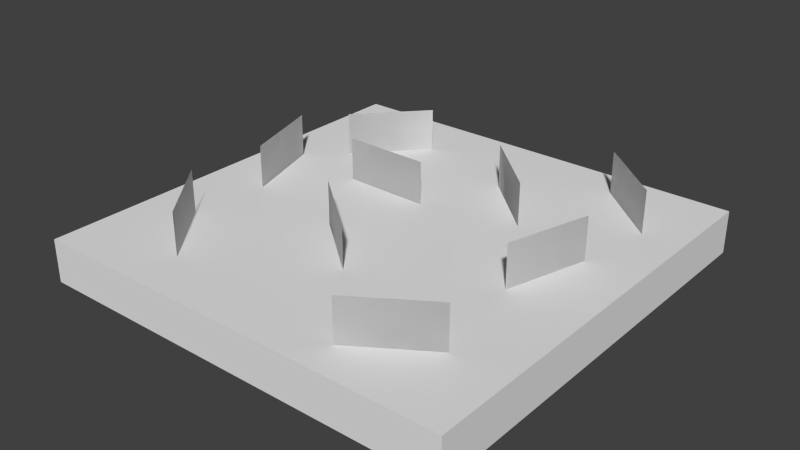 # Source: GrassModel.blend  (saved by Blender 2.76.0; exported with 4.5.12 LTS)
import bpy
from mathutils import Matrix  # noqa: F401  (used for matrix-valued properties, if any)

bpy.ops.wm.read_factory_settings(use_empty=True)
scene = bpy.context.scene
scene.name = 'Scene'

# ---- collections
col_collection_1 = bpy.data.collections.new('Collection 1'); scene.collection.children.link(col_collection_1)

# ---- world
world_world = bpy.data.worlds.new('World'); scene.world = world_world
world_world.color = (0.05088, 0.05088, 0.05088)
world_world.use_sun_shadow = False
world_world.sun_shadow_jitter_overblur = 0.0
world_world.cycles.sampling_method = 'MANUAL'
world_world.cycles.sample_map_resolution = 256

# ---- meshes
me_cube_003 = bpy.data.meshes.new('Cube.003')
me_cube_003.from_pydata([(-0.5, -0.5, 0.0), (-0.5, -0.5, 0.1), (-0.5, 0.5, 0.0), (-0.5, 0.5, 0.1), (0.5, -0.5, 0.0), (0.5, -0.5, 0.1), (0.5, 0.5, 0.0), (0.5, 0.5, 0.1)], [], [(1, 3, 2, 0), (3, 7, 6, 2), (7, 5, 4, 6), (5, 1, 0, 4), (0, 2, 6, 4), (5, 7, 3, 1)])
_uv = me_cube_003.uv_layers.new(name='UVMap')
_uv.uv.foreach_set('vector', [0.0, 0.0, 0.9092, 0.0, 0.9092, 0.09082, 0.0, 0.09082, 0.0, 0.0, 0.9092, 0.0, 0.9092, 0.09082, 0.0, 0.09082, 0.0, 0.0, 0.9092, 0.0, 0.9092, 0.09082, 0.0, 0.09082, 0.0, 0.0, 0.9092, 0.0, 0.9092, 0.09082, 0.0, 0.09082, 0.0, 0.09082, 0.9092, 0.09082, 0.9092, 1.0, 0.0, 1.0, 0.0, 0.09082, 0.9092, 0.09082, 0.9092, 1.0, 0.0, 1.0])
me_cube_003.use_remesh_preserve_volume = False
me_cube_003.use_remesh_preserve_attributes = False
me_cube_003.use_mirror_vertex_groups = False
me_cube_003.update()
me_plane = bpy.data.meshes.new('Plane')
me_plane.from_pydata([(-0.02888, 0.1037, 0.1), (-0.2288, 0.1074, 0.1), (-0.02888, 0.1037, 0.2), (-0.2288, 0.1074, 0.2), (0.1932, 0.1513, 0.1), (0.0471, 0.2879, 0.1), (0.1932, 0.1513, 0.2), (0.0471, 0.2879, 0.2), (-0.3543, -0.05455, 0.1), (-0.413, 0.1366, 0.1), (-0.3543, -0.05455, 0.2), (-0.413, 0.1366, 0.2), (0.4084, 0.2859, 0.1), (0.2573, 0.4168, 0.1), (0.4084, 0.2859, 0.2), (0.2573, 0.4168, 0.2), (0.3223, -0.07858, 0.1), (0.3777, 0.1136, 0.1), (0.3223, -0.07858, 0.2), (0.3777, 0.1136, 0.2), (-0.2491, -0.3889, 0.2), (-0.2491, -0.3889, 0.1), (-0.3741, -0.2328, 0.2), (-0.3741, -0.2328, 0.1), (0.2021, -0.4223, 0.2), (0.2021, -0.4223, 0.1), (0.3697, -0.3131, 0.2), (0.3697, -0.3131, 0.1), (-0.3326, 0.211, 0.2), (-0.3326, 0.211, 0.1), (-0.1975, 0.3585, 0.2), (-0.1975, 0.3585, 0.1), (-0.1156, -0.0914, 0.1), (0.0389, -0.2184, 0.1), (-0.1156, -0.0914, 0.2), (0.0389, -0.2184, 0.2), (-0.2491, -0.3889, 0.1), (-0.2491, -0.3889, 0.2), (-0.3741, -0.2328, 0.1), (-0.3741, -0.2328, 0.2), (-0.413, 0.1366, 0.1), (-0.3543, -0.05455, 0.1), (-0.413, 0.1366, 0.2), (-0.3543, -0.05455, 0.2), (-0.2288, 0.1074, 0.1), (-0.02888, 0.1037, 0.1), (-0.2288, 0.1074, 0.2), (-0.02888, 0.1037, 0.2), (-0.1975, 0.3585, 0.2), (-0.1975, 0.3585, 0.1), (-0.3326, 0.211, 0.2), (-0.3326, 0.211, 0.1), (0.0471, 0.2879, 0.1), (0.1932, 0.1513, 0.1), (0.0471, 0.2879, 0.2), (0.1932, 0.1513, 0.2), (0.0389, -0.2184, 0.1), (-0.1156, -0.0914, 0.1), (0.0389, -0.2184, 0.2), (-0.1156, -0.0914, 0.2), (0.3697, -0.3131, 0.2), (0.3697, -0.3131, 0.1), (0.2021, -0.4223, 0.2), (0.2021, -0.4223, 0.1), (0.3777, 0.1136, 0.1), (0.3223, -0.07858, 0.1), (0.3777, 0.1136, 0.2), (0.3223, -0.07858, 0.2), (0.2573, 0.4168, 0.1), (0.4084, 0.2859, 0.1), (0.2573, 0.4168, 0.2), (0.4084, 0.2859, 0.2)], [], [(2, 0, 1, 3), (6, 4, 5, 7), (10, 8, 9, 11), (14, 12, 13, 15), (18, 16, 17, 19), (20, 21, 23, 22), (24, 25, 27, 26), (28, 29, 31, 30), (34, 32, 33, 35), (39, 38, 36, 37), (42, 40, 41, 43), (46, 44, 45, 47), (48, 49, 51, 50), (54, 52, 53, 55), (58, 56, 57, 59), (60, 61, 63, 62), (66, 64, 65, 67), (70, 68, 69, 71)])
_uv = me_plane.uv_layers.new(name='UVMap')
_uv.uv.foreach_set('vector', [9.996e-05, 0.9999, 0.0001, 9.993e-05, 0.9999, 9.996e-05, 0.9999, 0.9999, 9.996e-05, 0.9999, 0.0001, 9.993e-05, 0.9999, 9.996e-05, 0.9999, 0.9999, 9.996e-05, 0.9999, 0.0001, 9.993e-05, 0.9999, 9.996e-05, 0.9999, 0.9999, 9.996e-05, 0.9999, 0.0001, 9.993e-05, 0.9999, 9.996e-05, 0.9999, 0.9999, 9.996e-05, 0.9999, 0.0001, 9.993e-05, 0.9999, 9.996e-05, 0.9999, 0.9999, 9.996e-05, 0.9999, 0.0001, 9.993e-05, 0.9999, 9.996e-05, 0.9999, 0.9999, 9.996e-05, 0.9999, 0.0001, 9.993e-05, 0.9999, 9.996e-05, 0.9999, 0.9999, 9.996e-05, 0.9999, 0.0001, 9.993e-05, 0.9999, 9.996e-05, 0.9999, 0.9999, 9.996e-05, 0.9999, 0.0001, 9.993e-05, 0.9999, 9.996e-05, 0.9999, 0.9999, 0.9999, 0.9999, 0.9999, 9.993e-05, 9.99e-05, 9.996e-05, 0.0001, 0.9999, 0.9999, 0.9999, 0.9999, 9.99e-05, 9.99e-05, 9.996e-05, 0.0001, 0.9999, 0.9999, 0.9999, 0.9999, 9.993e-05, 9.99e-05, 9.996e-05, 0.0001, 0.9999, 0.9999, 0.9999, 0.9999, 9.993e-05, 9.99e-05, 9.996e-05, 0.0001, 0.9999, 0.9999, 0.9999, 0.9999, 9.993e-05, 9.99e-05, 9.996e-05, 0.0001, 0.9999, 0.9999, 0.9999, 0.9999, 9.993e-05, 9.99e-05, 9.996e-05, 0.0001, 0.9999, 0.9999, 0.9999, 0.9999, 9.993e-05, 9.99e-05, 9.996e-05, 0.0001, 0.9999, 0.9999, 0.9999, 0.9999, 9.993e-05, 9.99e-05, 9.996e-05, 0.0001, 0.9999, 0.9999, 0.9999, 0.9999, 9.993e-05, 9.99e-05, 9.996e-05, 0.0001, 0.9999])
me_plane.use_remesh_preserve_volume = False
me_plane.use_remesh_preserve_attributes = False
me_plane.use_mirror_vertex_groups = False
me_plane.update()

# ---- objects
ob_cube = bpy.data.objects.new('Cube', me_cube_003)
ob_grass = bpy.data.objects.new('Grass', me_plane)

# ---- transforms, parenting, visibility, modifiers, constraints
ob_cube.location = (0.0, 0.0, 0.0)
ob_cube.lineart.crease_threshold = 0.0
ob_grass.location = (0.0, 0.0, 0.0)
ob_grass.lineart.crease_threshold = 0.0

# ---- collection membership
col_collection_1.objects.link(ob_cube)
col_collection_1.objects.link(ob_grass)

# ---- scene / render settings (as saved in the file)
scene.frame_start = 1; scene.frame_end = 250; scene.frame_set(1)
scene.render.engine = 'BLENDER_EEVEE_NEXT'
scene.render.resolution_percentage = 50
scene.render.dither_intensity = 0.0
scene.cycles.use_denoising = False
scene.cycles.samples = 10
scene.cycles.sampling_pattern = 'TABULATED_SOBOL'
scene.cycles.light_sampling_threshold = 0.0
scene.cycles.use_adaptive_sampling = False
scene.cycles.use_light_tree = False
scene.cycles.blur_glossy = 0.0
scene.cycles.pixel_filter_type = 'GAUSSIAN'
scene.cycles.sample_clamp_indirect = 0.0
scene.view_settings.view_transform = 'Standard'
bpy.context.view_layer.update()

# ---- added for rendering (the .blend has no active camera and no usable light): camera, sun
cam_auto = bpy.data.cameras.new('AutoCamera')
cam_auto.lens = 50.0
cam_auto.sensor_width = 36.0
cam_auto.clip_end = 1000.0
ob_auto_camera = bpy.data.objects.new('AutoCamera', cam_auto)
scene.collection.objects.link(ob_auto_camera)
ob_auto_camera.location = (1.32149, -1.58578, 1.15719)
ob_auto_camera.rotation_euler = (1.09748, -7.21219e-08, 0.694738)
scene.camera = ob_auto_camera
light_auto_sun = bpy.data.lights.new('AutoSun', 'SUN')
light_auto_sun.energy = 3.0
light_auto_sun.angle = 0.0523599
ob_auto_sun = bpy.data.objects.new('AutoSun', light_auto_sun)
scene.collection.objects.link(ob_auto_sun)
ob_auto_sun.rotation_euler = (0.872665, 0.174533, 0.523599)
bpy.context.view_layer.update()
